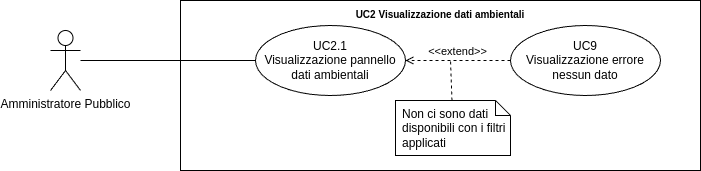

The diagram above was exported from draw.io. Its source (the exported page's mxGraphModel, read from the mxfile embedded in the PNG):
<mxGraphModel dx="21434" dy="754" grid="1" gridSize="10" guides="1" tooltips="1" connect="1" arrows="1" fold="1" page="1" pageScale="1" pageWidth="20000" pageHeight="20000" math="0" shadow="0">
  <root>
    <mxCell id="0" />
    <mxCell id="1" parent="0" />
    <mxCell id="2" value="Amministratore Pubblico" style="shape=umlActor;verticalLabelPosition=bottom;verticalAlign=top;html=1;outlineConnect=0;" vertex="1" parent="1">
      <mxGeometry x="-18130" y="90" width="30" height="60" as="geometry" />
    </mxCell>
    <mxCell id="3" value="&lt;b style=&quot;border-color: var(--border-color); font-size: 10px;&quot;&gt;UC2 Visualizzazione dati ambientali&lt;/b&gt;" style="shape=rect;html=1;verticalAlign=top;fontStyle=1;whiteSpace=wrap;align=center;" vertex="1" parent="1">
      <mxGeometry x="-18000" y="60" width="520" height="170" as="geometry" />
    </mxCell>
    <mxCell id="4" value="UC2.1&lt;br&gt;Visualizzazione pannello dati ambientali" style="ellipse;whiteSpace=wrap;html=1;" vertex="1" parent="1">
      <mxGeometry x="-17925" y="85" width="150" height="70" as="geometry" />
    </mxCell>
    <mxCell id="5" value="" style="edgeStyle=none;html=1;endArrow=none;verticalAlign=bottom;rounded=0;" edge="1" source="2" target="4" parent="1">
      <mxGeometry width="160" relative="1" as="geometry">
        <mxPoint x="-18050" y="165" as="sourcePoint" />
        <mxPoint x="-17890" y="165" as="targetPoint" />
      </mxGeometry>
    </mxCell>
    <mxCell id="6" value="UC9&lt;br&gt;Visualizzazione errore nessun dato" style="ellipse;whiteSpace=wrap;html=1;" vertex="1" parent="1">
      <mxGeometry x="-17670" y="85" width="150" height="70" as="geometry" />
    </mxCell>
    <mxCell id="7" value="Non ci sono dati disponibili con i filtri applicati" style="shape=note;size=15;spacingLeft=5;align=left;whiteSpace=wrap;" vertex="1" parent="1">
      <mxGeometry x="-17785" y="160" width="115" height="55" as="geometry" />
    </mxCell>
    <mxCell id="8" value="" style="edgeStyle=none;html=1;endArrow=none;rounded=0;labelBackgroundColor=none;dashed=1;" edge="1" source="7" parent="1">
      <mxGeometry relative="1" as="geometry">
        <mxPoint x="-17730" y="120" as="targetPoint" />
      </mxGeometry>
    </mxCell>
    <mxCell id="9" value="&amp;lt;&amp;lt;extend&amp;gt;&amp;gt;" style="html=1;verticalAlign=bottom;labelBackgroundColor=none;endArrow=open;endFill=0;dashed=1;rounded=0;exitX=0;exitY=0.5;exitDx=0;exitDy=0;entryX=1;entryY=0.5;entryDx=0;entryDy=0;" edge="1" source="6" target="4" parent="1">
      <mxGeometry width="160" relative="1" as="geometry">
        <mxPoint x="-18300" y="260" as="sourcePoint" />
        <mxPoint x="-18380" y="260" as="targetPoint" />
      </mxGeometry>
    </mxCell>
  </root>
</mxGraphModel>